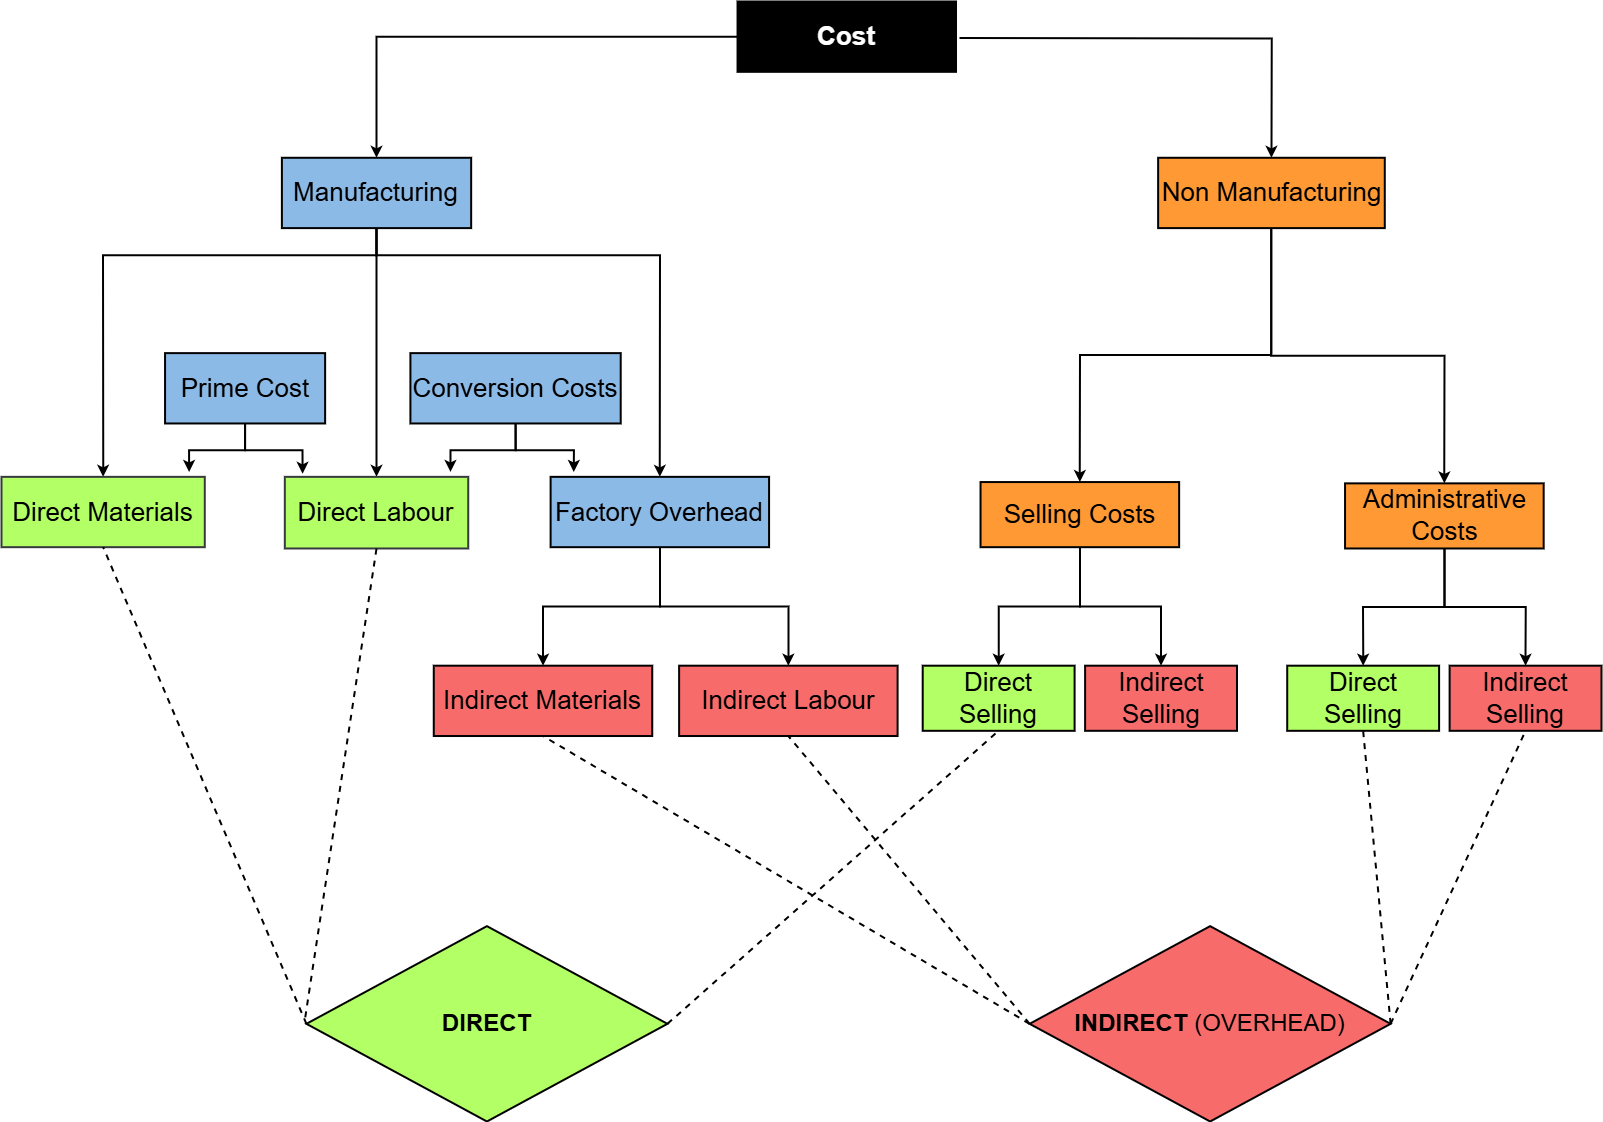

The diagram above was exported from draw.io. Its source (the exported page's mxGraphModel, read from the mxfile embedded in the PNG):
<mxGraphModel dx="2283" dy="1357" grid="1" gridSize="10" guides="1" tooltips="1" connect="1" arrows="1" fold="1" page="1" pageScale="1" pageWidth="827" pageHeight="1169" math="0" shadow="0">
  <root>
    <mxCell id="0" />
    <mxCell id="1" parent="0" />
    <mxCell id="QK6U7t5OzT9rS-unEyz0-72" value="" style="group;fontSize=24;" vertex="1" connectable="0" parent="1">
      <mxGeometry x="30" y="10" width="1600" height="1120" as="geometry" />
    </mxCell>
    <mxCell id="QK6U7t5OzT9rS-unEyz0-22" style="edgeStyle=orthogonalEdgeStyle;rounded=0;orthogonalLoop=1;jettySize=auto;html=1;entryX=0.5;entryY=0;entryDx=0;entryDy=0;fontSize=26;fillColor=#dae8fc;strokeColor=#000000;shadow=0;strokeWidth=2;fontStyle=0" edge="1" parent="QK6U7t5OzT9rS-unEyz0-72" source="2" target="3">
      <mxGeometry relative="1" as="geometry" />
    </mxCell>
    <mxCell id="QK6U7t5OzT9rS-unEyz0-23" style="edgeStyle=orthogonalEdgeStyle;rounded=0;orthogonalLoop=1;jettySize=auto;html=1;entryX=0.5;entryY=0;entryDx=0;entryDy=0;fontSize=26;fillColor=#f8cecc;strokeColor=#000000;shadow=0;strokeWidth=2;fontStyle=0" edge="1" parent="QK6U7t5OzT9rS-unEyz0-72" target="4">
      <mxGeometry relative="1" as="geometry">
        <mxPoint x="958.0138736765243" y="36.465116279069775" as="sourcePoint" />
      </mxGeometry>
    </mxCell>
    <mxCell id="2" value="Cost" style="whiteSpace=wrap;strokeWidth=2;fontSize=26;shadow=0;gradientColor=default;fillColor=#000000;fontColor=#FFFFFF;fontStyle=1" parent="QK6U7t5OzT9rS-unEyz0-72" vertex="1">
      <mxGeometry x="736.0350492880614" width="218.4738955823293" height="70.32558139534883" as="geometry" />
    </mxCell>
    <mxCell id="QK6U7t5OzT9rS-unEyz0-24" style="edgeStyle=orthogonalEdgeStyle;rounded=0;orthogonalLoop=1;jettySize=auto;html=1;exitX=0.5;exitY=1;exitDx=0;exitDy=0;entryX=0.5;entryY=0;entryDx=0;entryDy=0;fontSize=26;fillColor=#e1d5e7;strokeColor=#000000;shadow=0;strokeWidth=2;fontStyle=0" edge="1" parent="QK6U7t5OzT9rS-unEyz0-72" source="3" target="5">
      <mxGeometry relative="1" as="geometry">
        <Array as="points">
          <mxPoint x="375.0273822562979" y="253.95348837209303" />
          <mxPoint x="101.64293537787513" y="253.95348837209303" />
        </Array>
      </mxGeometry>
    </mxCell>
    <mxCell id="QK6U7t5OzT9rS-unEyz0-25" style="edgeStyle=orthogonalEdgeStyle;rounded=0;orthogonalLoop=1;jettySize=auto;html=1;entryX=0.5;entryY=0;entryDx=0;entryDy=0;fontSize=26;fillColor=#e1d5e7;strokeColor=#000000;shadow=0;strokeWidth=2;fontStyle=0" edge="1" parent="QK6U7t5OzT9rS-unEyz0-72" source="3" target="6">
      <mxGeometry relative="1" as="geometry">
        <mxPoint x="373.85907265425334" y="462.3255813953489" as="targetPoint" />
      </mxGeometry>
    </mxCell>
    <mxCell id="QK6U7t5OzT9rS-unEyz0-27" style="edgeStyle=orthogonalEdgeStyle;rounded=0;orthogonalLoop=1;jettySize=auto;html=1;entryX=0.5;entryY=0;entryDx=0;entryDy=0;exitX=0.5;exitY=1;exitDx=0;exitDy=0;fontSize=26;fillColor=#e1d5e7;strokeColor=#000000;shadow=0;strokeWidth=2;fontStyle=0" edge="1" parent="QK6U7t5OzT9rS-unEyz0-72" source="3" target="7">
      <mxGeometry relative="1" as="geometry">
        <Array as="points">
          <mxPoint x="375.0273822562979" y="253.95348837209303" />
          <mxPoint x="658.9266155531216" y="253.95348837209303" />
        </Array>
      </mxGeometry>
    </mxCell>
    <mxCell id="3" value="Manufacturing" style="whiteSpace=wrap;strokeWidth=2;fontSize=26;fillColor=#8CBAE7;strokeColor=#000000;shadow=0;fontStyle=0" parent="QK6U7t5OzT9rS-unEyz0-72" vertex="1">
      <mxGeometry x="280.39430449069" y="156.27906976744188" width="189.2661555312158" height="70.32558139534883" as="geometry" />
    </mxCell>
    <mxCell id="QK6U7t5OzT9rS-unEyz0-34" style="edgeStyle=orthogonalEdgeStyle;rounded=0;orthogonalLoop=1;jettySize=auto;html=1;entryX=0.5;entryY=0;entryDx=0;entryDy=0;fontSize=26;fillColor=#f8cecc;strokeColor=#000000;shadow=0;strokeWidth=2;fontStyle=0" edge="1" parent="QK6U7t5OzT9rS-unEyz0-72" source="4" target="8">
      <mxGeometry relative="1" as="geometry" />
    </mxCell>
    <mxCell id="QK6U7t5OzT9rS-unEyz0-35" style="edgeStyle=orthogonalEdgeStyle;rounded=0;orthogonalLoop=1;jettySize=auto;html=1;entryX=0.5;entryY=0;entryDx=0;entryDy=0;fontSize=26;fillColor=#f8cecc;strokeColor=#000000;shadow=0;strokeWidth=2;fontStyle=0" edge="1" parent="QK6U7t5OzT9rS-unEyz0-72" source="4" target="9">
      <mxGeometry relative="1" as="geometry" />
    </mxCell>
    <mxCell id="4" value="Non Manufacturing" style="whiteSpace=wrap;strokeWidth=2;fontSize=26;fillColor=#FF9933;strokeColor=#000000;shadow=0;fontStyle=0" parent="QK6U7t5OzT9rS-unEyz0-72" vertex="1">
      <mxGeometry x="1156.6265060240964" y="156.27906976744188" width="226.6520627966411" height="70.32558139534883" as="geometry" />
    </mxCell>
    <mxCell id="5" value="Direct Materials" style="whiteSpace=wrap;strokeWidth=2;fontSize=26;fillColor=#B3FF66;strokeColor=#36393d;shadow=0;fontStyle=0" parent="QK6U7t5OzT9rS-unEyz0-72" vertex="1">
      <mxGeometry y="475.34883720930236" width="203.28587075575027" height="70.32558139534883" as="geometry" />
    </mxCell>
    <mxCell id="6" value="Direct Labour" style="whiteSpace=wrap;strokeWidth=2;fontSize=26;fillColor=#B3FF66;strokeColor=#36393d;shadow=0;fontStyle=0" parent="QK6U7t5OzT9rS-unEyz0-72" vertex="1">
      <mxGeometry x="283.3150784958014" y="475.34883720930236" width="183.42460752099308" height="71.62790697674419" as="geometry" />
    </mxCell>
    <mxCell id="QK6U7t5OzT9rS-unEyz0-41" style="edgeStyle=orthogonalEdgeStyle;rounded=0;orthogonalLoop=1;jettySize=auto;html=1;strokeColor=#000000;fontSize=26;fontStyle=0;strokeWidth=2;" edge="1" parent="QK6U7t5OzT9rS-unEyz0-72" source="7" target="QK6U7t5OzT9rS-unEyz0-39">
      <mxGeometry relative="1" as="geometry" />
    </mxCell>
    <mxCell id="QK6U7t5OzT9rS-unEyz0-42" style="edgeStyle=orthogonalEdgeStyle;rounded=0;orthogonalLoop=1;jettySize=auto;html=1;entryX=0.5;entryY=0;entryDx=0;entryDy=0;strokeColor=#000000;fontSize=26;fontStyle=0;strokeWidth=2;" edge="1" parent="QK6U7t5OzT9rS-unEyz0-72" source="7" target="QK6U7t5OzT9rS-unEyz0-40">
      <mxGeometry relative="1" as="geometry">
        <mxPoint x="759.4012413289524" y="638.1395348837209" as="targetPoint" />
      </mxGeometry>
    </mxCell>
    <mxCell id="7" value="Factory Overhead" style="whiteSpace=wrap;strokeWidth=2;fontSize=26;fillColor=#8CBAE7;strokeColor=#000000;shadow=0;fontStyle=0" parent="QK6U7t5OzT9rS-unEyz0-72" vertex="1">
      <mxGeometry x="549.1055129609347" y="475.34883720930236" width="218.4738955823293" height="70.32558139534883" as="geometry" />
    </mxCell>
    <mxCell id="QK6U7t5OzT9rS-unEyz0-53" style="edgeStyle=orthogonalEdgeStyle;rounded=0;orthogonalLoop=1;jettySize=auto;html=1;entryX=0.5;entryY=0;entryDx=0;entryDy=0;strokeColor=#000000;fontSize=26;fontStyle=0;strokeWidth=2;" edge="1" parent="QK6U7t5OzT9rS-unEyz0-72" source="8" target="QK6U7t5OzT9rS-unEyz0-49">
      <mxGeometry relative="1" as="geometry" />
    </mxCell>
    <mxCell id="QK6U7t5OzT9rS-unEyz0-54" style="edgeStyle=orthogonalEdgeStyle;rounded=0;orthogonalLoop=1;jettySize=auto;html=1;entryX=0.5;entryY=0;entryDx=0;entryDy=0;strokeColor=#000000;fontSize=26;fontStyle=0;strokeWidth=2;" edge="1" parent="QK6U7t5OzT9rS-unEyz0-72" source="8" target="QK6U7t5OzT9rS-unEyz0-50">
      <mxGeometry relative="1" as="geometry" />
    </mxCell>
    <mxCell id="8" value="Selling Costs" style="whiteSpace=wrap;strokeWidth=2;fontSize=26;fillColor=#FF9933;strokeColor=#000000;shadow=0;fontStyle=0" parent="QK6U7t5OzT9rS-unEyz0-72" vertex="1">
      <mxGeometry x="979.0434465133261" y="480.55813953488376" width="198.61263234757212" height="65.11627906976744" as="geometry" />
    </mxCell>
    <mxCell id="QK6U7t5OzT9rS-unEyz0-55" style="edgeStyle=orthogonalEdgeStyle;rounded=0;orthogonalLoop=1;jettySize=auto;html=1;entryX=0.5;entryY=0;entryDx=0;entryDy=0;strokeColor=#000000;fontSize=26;fontStyle=0;strokeWidth=2;" edge="1" parent="QK6U7t5OzT9rS-unEyz0-72" source="9" target="QK6U7t5OzT9rS-unEyz0-51">
      <mxGeometry relative="1" as="geometry" />
    </mxCell>
    <mxCell id="QK6U7t5OzT9rS-unEyz0-56" style="edgeStyle=orthogonalEdgeStyle;rounded=0;orthogonalLoop=1;jettySize=auto;html=1;entryX=0.5;entryY=0;entryDx=0;entryDy=0;strokeColor=#000000;fontSize=26;fontStyle=0;strokeWidth=2;" edge="1" parent="QK6U7t5OzT9rS-unEyz0-72" source="9" target="QK6U7t5OzT9rS-unEyz0-52">
      <mxGeometry relative="1" as="geometry" />
    </mxCell>
    <mxCell id="9" value="Administrative Costs" style="whiteSpace=wrap;strokeWidth=2;fontSize=26;fillColor=#FF9933;strokeColor=#000000;shadow=0;fontStyle=0" parent="QK6U7t5OzT9rS-unEyz0-72" vertex="1">
      <mxGeometry x="1343.556042351223" y="481.8604651162791" width="198.61263234757212" height="65.11627906976744" as="geometry" />
    </mxCell>
    <mxCell id="10" value="Prime Cost" style="whiteSpace=wrap;strokeWidth=2;fontSize=26;fillColor=#8CBAE7;strokeColor=#000000;shadow=0;fontStyle=0" parent="QK6U7t5OzT9rS-unEyz0-72" vertex="1">
      <mxGeometry x="163.56334428623583" y="351.6279069767442" width="160.05841548010224" height="70.32558139534883" as="geometry" />
    </mxCell>
    <mxCell id="11" value="Conversion Costs" style="whiteSpace=wrap;strokeWidth=2;fontSize=26;fillColor=#8CBAE7;strokeColor=#000000;shadow=0;fontStyle=0" parent="QK6U7t5OzT9rS-unEyz0-72" vertex="1">
      <mxGeometry x="408.90836071558965" y="351.6279069767442" width="210.29572836801754" height="70.32558139534883" as="geometry" />
    </mxCell>
    <mxCell id="QK6U7t5OzT9rS-unEyz0-28" style="edgeStyle=orthogonalEdgeStyle;rounded=0;orthogonalLoop=1;jettySize=auto;html=1;entryX=0.923;entryY=-0.069;entryDx=0;entryDy=0;entryPerimeter=0;fontSize=26;fillColor=#e1d5e7;strokeColor=#000000;shadow=0;strokeWidth=2;fontStyle=0" edge="1" parent="QK6U7t5OzT9rS-unEyz0-72" source="10" target="5">
      <mxGeometry relative="1" as="geometry" />
    </mxCell>
    <mxCell id="QK6U7t5OzT9rS-unEyz0-29" style="edgeStyle=orthogonalEdgeStyle;rounded=0;orthogonalLoop=1;jettySize=auto;html=1;entryX=0.097;entryY=-0.043;entryDx=0;entryDy=0;entryPerimeter=0;fontSize=26;fillColor=#e1d5e7;strokeColor=#000000;shadow=0;strokeWidth=2;fontStyle=0" edge="1" parent="QK6U7t5OzT9rS-unEyz0-72" source="10" target="6">
      <mxGeometry relative="1" as="geometry" />
    </mxCell>
    <mxCell id="QK6U7t5OzT9rS-unEyz0-32" style="edgeStyle=orthogonalEdgeStyle;rounded=0;orthogonalLoop=1;jettySize=auto;html=1;entryX=0.903;entryY=-0.069;entryDx=0;entryDy=0;entryPerimeter=0;fontSize=26;fillColor=#e1d5e7;strokeColor=#000000;shadow=0;strokeWidth=2;fontStyle=0" edge="1" parent="QK6U7t5OzT9rS-unEyz0-72" source="11" target="6">
      <mxGeometry relative="1" as="geometry" />
    </mxCell>
    <mxCell id="QK6U7t5OzT9rS-unEyz0-33" style="edgeStyle=orthogonalEdgeStyle;rounded=0;orthogonalLoop=1;jettySize=auto;html=1;exitX=0.5;exitY=1;exitDx=0;exitDy=0;entryX=0.106;entryY=-0.069;entryDx=0;entryDy=0;entryPerimeter=0;fontSize=26;fillColor=#e1d5e7;strokeColor=#000000;shadow=0;strokeWidth=2;fontStyle=0" edge="1" parent="QK6U7t5OzT9rS-unEyz0-72" source="11" target="7">
      <mxGeometry relative="1" as="geometry" />
    </mxCell>
    <mxCell id="QK6U7t5OzT9rS-unEyz0-39" value="Indirect Materials" style="whiteSpace=wrap;strokeWidth=2;fontSize=26;fillColor=#F86B6B;strokeColor=#000000;shadow=0;fontStyle=0" vertex="1" parent="QK6U7t5OzT9rS-unEyz0-72">
      <mxGeometry x="432.2745527564805" y="664.186046511628" width="218.4738955823293" height="70.32558139534883" as="geometry" />
    </mxCell>
    <mxCell id="QK6U7t5OzT9rS-unEyz0-40" value="Indirect Labour" style="whiteSpace=wrap;strokeWidth=2;fontSize=26;fillColor=#F86B6B;strokeColor=#000000;shadow=0;fontStyle=0" vertex="1" parent="QK6U7t5OzT9rS-unEyz0-72">
      <mxGeometry x="677.6195691858342" y="664.186046511628" width="218.4738955823293" height="70.32558139534883" as="geometry" />
    </mxCell>
    <mxCell id="QK6U7t5OzT9rS-unEyz0-43" value="DIRECT" style="shape=hexagon;perimeter=hexagonPerimeter2;whiteSpace=wrap;html=1;fixedSize=1;size=309;fillColor=#B3FF66;fontSize=24;fontStyle=1;strokeWidth=2;" vertex="1" parent="QK6U7t5OzT9rS-unEyz0-72">
      <mxGeometry x="304.9288061336254" y="924.6511627906978" width="361.0076670317634" height="195.34883720930233" as="geometry" />
    </mxCell>
    <mxCell id="QK6U7t5OzT9rS-unEyz0-49" value="Direct Selling" style="whiteSpace=wrap;strokeWidth=2;fontSize=26;fillColor=#B3FF66;strokeColor=#000000;shadow=0;fontStyle=0" vertex="1" parent="QK6U7t5OzT9rS-unEyz0-72">
      <mxGeometry x="921.2121212121212" y="664.186046511628" width="151.8802482657904" height="65.11627906976744" as="geometry" />
    </mxCell>
    <mxCell id="QK6U7t5OzT9rS-unEyz0-50" value="Indirect Selling" style="whiteSpace=wrap;strokeWidth=2;fontSize=26;fillColor=#F86B6B;strokeColor=#000000;shadow=0;fontStyle=0" vertex="1" parent="QK6U7t5OzT9rS-unEyz0-72">
      <mxGeometry x="1083.6071558963126" y="664.186046511628" width="151.8802482657904" height="65.11627906976744" as="geometry" />
    </mxCell>
    <mxCell id="QK6U7t5OzT9rS-unEyz0-51" value="Direct Selling" style="whiteSpace=wrap;strokeWidth=2;fontSize=26;fillColor=#B3FF66;strokeColor=#000000;shadow=0;fontStyle=0" vertex="1" parent="QK6U7t5OzT9rS-unEyz0-72">
      <mxGeometry x="1285.7247170500184" y="664.186046511628" width="151.8802482657904" height="65.11627906976744" as="geometry" />
    </mxCell>
    <mxCell id="QK6U7t5OzT9rS-unEyz0-52" value="Indirect Selling" style="whiteSpace=wrap;strokeWidth=2;fontSize=26;fillColor=#F86B6B;strokeColor=#000000;shadow=0;fontStyle=0" vertex="1" parent="QK6U7t5OzT9rS-unEyz0-72">
      <mxGeometry x="1448.1197517342096" y="664.186046511628" width="151.8802482657904" height="65.11627906976744" as="geometry" />
    </mxCell>
    <mxCell id="QK6U7t5OzT9rS-unEyz0-59" value="INDIRECT&lt;span style=&quot;font-weight: normal;&quot;&gt; (OVERHEAD)&lt;/span&gt;" style="shape=hexagon;perimeter=hexagonPerimeter2;whiteSpace=wrap;html=1;fixedSize=1;size=309;fillColor=#F86B6B;fontSize=24;fontStyle=1;strokeWidth=2;" vertex="1" parent="QK6U7t5OzT9rS-unEyz0-72">
      <mxGeometry x="1028.1124497991968" y="924.6511627906978" width="361.0076670317634" height="195.34883720930233" as="geometry" />
    </mxCell>
    <mxCell id="QK6U7t5OzT9rS-unEyz0-64" value="" style="endArrow=none;dashed=1;html=1;rounded=0;entryX=0.5;entryY=1;entryDx=0;entryDy=0;exitX=0;exitY=0.5;exitDx=0;exitDy=0;fontSize=24;fontStyle=0;strokeWidth=2;" edge="1" parent="QK6U7t5OzT9rS-unEyz0-72" source="QK6U7t5OzT9rS-unEyz0-43" target="5">
      <mxGeometry width="50" height="50" relative="1" as="geometry">
        <mxPoint x="689.3026652062797" y="573.0232558139535" as="sourcePoint" />
        <mxPoint x="747.7181453085067" y="507.90697674418607" as="targetPoint" />
      </mxGeometry>
    </mxCell>
    <mxCell id="QK6U7t5OzT9rS-unEyz0-65" value="" style="endArrow=none;dashed=1;html=1;rounded=0;entryX=0.5;entryY=1;entryDx=0;entryDy=0;fontSize=24;fontStyle=0;strokeWidth=2;" edge="1" parent="QK6U7t5OzT9rS-unEyz0-72" target="6">
      <mxGeometry width="50" height="50" relative="1" as="geometry">
        <mxPoint x="303.7604965315808" y="1015.8139534883721" as="sourcePoint" />
        <mxPoint x="747.7181453085067" y="507.90697674418607" as="targetPoint" />
      </mxGeometry>
    </mxCell>
    <mxCell id="QK6U7t5OzT9rS-unEyz0-66" value="" style="endArrow=none;dashed=1;html=1;rounded=0;entryX=0.5;entryY=1;entryDx=0;entryDy=0;exitX=0;exitY=0.5;exitDx=0;exitDy=0;fontSize=24;fontStyle=0;strokeWidth=2;" edge="1" parent="QK6U7t5OzT9rS-unEyz0-72" source="QK6U7t5OzT9rS-unEyz0-59" target="QK6U7t5OzT9rS-unEyz0-39">
      <mxGeometry width="50" height="50" relative="1" as="geometry">
        <mxPoint x="899.5983935742971" y="573.0232558139535" as="sourcePoint" />
        <mxPoint x="958.0138736765243" y="507.90697674418607" as="targetPoint" />
      </mxGeometry>
    </mxCell>
    <mxCell id="QK6U7t5OzT9rS-unEyz0-67" value="" style="endArrow=none;dashed=1;html=1;rounded=0;entryX=0.5;entryY=1;entryDx=0;entryDy=0;exitX=0;exitY=0.5;exitDx=0;exitDy=0;fontSize=24;fontStyle=0;strokeWidth=2;" edge="1" parent="QK6U7t5OzT9rS-unEyz0-72" source="QK6U7t5OzT9rS-unEyz0-59" target="QK6U7t5OzT9rS-unEyz0-40">
      <mxGeometry width="50" height="50" relative="1" as="geometry">
        <mxPoint x="899.5983935742971" y="573.0232558139535" as="sourcePoint" />
        <mxPoint x="958.0138736765243" y="507.90697674418607" as="targetPoint" />
      </mxGeometry>
    </mxCell>
    <mxCell id="QK6U7t5OzT9rS-unEyz0-68" value="" style="endArrow=none;dashed=1;html=1;rounded=0;entryX=0.5;entryY=1;entryDx=0;entryDy=0;exitX=1;exitY=0.5;exitDx=0;exitDy=0;fontSize=24;fontStyle=0;strokeWidth=2;" edge="1" parent="QK6U7t5OzT9rS-unEyz0-72" source="QK6U7t5OzT9rS-unEyz0-43" target="QK6U7t5OzT9rS-unEyz0-49">
      <mxGeometry width="50" height="50" relative="1" as="geometry">
        <mxPoint x="899.5983935742971" y="573.0232558139535" as="sourcePoint" />
        <mxPoint x="958.0138736765243" y="507.90697674418607" as="targetPoint" />
      </mxGeometry>
    </mxCell>
    <mxCell id="QK6U7t5OzT9rS-unEyz0-70" value="" style="endArrow=none;dashed=1;html=1;rounded=0;entryX=0.5;entryY=1;entryDx=0;entryDy=0;exitX=1;exitY=0.5;exitDx=0;exitDy=0;fontSize=24;fontStyle=0;strokeWidth=2;" edge="1" parent="QK6U7t5OzT9rS-unEyz0-72" source="QK6U7t5OzT9rS-unEyz0-59" target="QK6U7t5OzT9rS-unEyz0-51">
      <mxGeometry width="50" height="50" relative="1" as="geometry">
        <mxPoint x="899.5983935742971" y="703.2558139534884" as="sourcePoint" />
        <mxPoint x="958.0138736765243" y="638.1395348837209" as="targetPoint" />
      </mxGeometry>
    </mxCell>
    <mxCell id="QK6U7t5OzT9rS-unEyz0-71" value="" style="endArrow=none;dashed=1;html=1;rounded=0;entryX=0.5;entryY=1;entryDx=0;entryDy=0;exitX=1;exitY=0.5;exitDx=0;exitDy=0;fontSize=24;fontStyle=0;strokeWidth=2;" edge="1" parent="QK6U7t5OzT9rS-unEyz0-72" source="QK6U7t5OzT9rS-unEyz0-59" target="QK6U7t5OzT9rS-unEyz0-52">
      <mxGeometry width="50" height="50" relative="1" as="geometry">
        <mxPoint x="899.5983935742971" y="703.2558139534884" as="sourcePoint" />
        <mxPoint x="958.0138736765243" y="638.1395348837209" as="targetPoint" />
      </mxGeometry>
    </mxCell>
  </root>
</mxGraphModel>